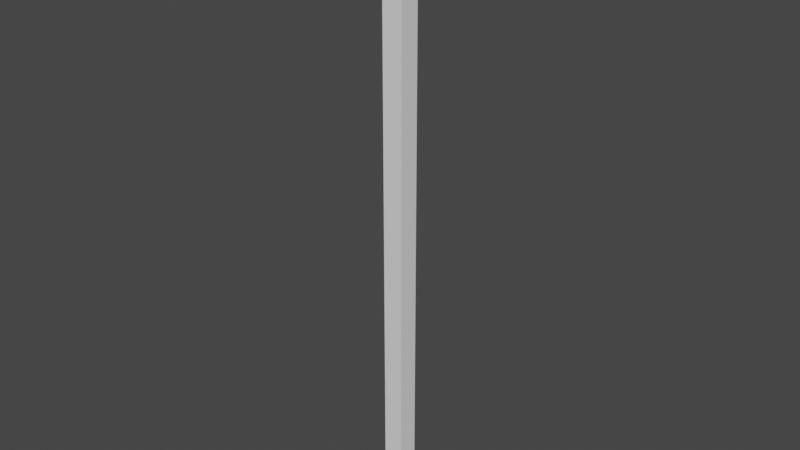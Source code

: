 # Source: bar.blend  (saved by Blender 3.5.10; exported with 4.5.12 LTS)
import bpy
from mathutils import Matrix  # noqa: F401  (used for matrix-valued properties, if any)

bpy.ops.wm.read_factory_settings(use_empty=True)
scene = bpy.context.scene
scene.name = 'Scene'

# ---- collections
col_collection = bpy.data.collections.new('Collection'); scene.collection.children.link(col_collection)

# ---- world
world_world = bpy.data.worlds.new('World'); scene.world = world_world
world_world.use_nodes = True; world_world.node_tree.nodes.clear()
_N = world_world.node_tree.nodes; _L = world_world.node_tree.links
n0 = _N.new('ShaderNodeOutputWorld'); n0.name = 'World Output'; n0.location = (300, 300)
n1 = _N.new('ShaderNodeBackground'); n1.name = 'Background'; n1.location = (10, 300)
n1.inputs[0].default_value = (0.05088, 0.05088, 0.05088, 1.0)
_L.new(n1.outputs[0], n0.inputs[0])
n0.is_active_output = True
world_world.color = (0.05088, 0.05088, 0.05088)
world_world.use_sun_shadow = False
world_world.sun_shadow_jitter_overblur = 0.0

# ---- meshes
me_cube_001 = bpy.data.meshes.new('Cube.001')
me_cube_001.from_pydata([(-0.5, -0.5, -14.99), (-0.5, -0.5, 14.99), (-0.5, 0.5, -14.99), (-0.5, 0.5, 14.99), (0.5, -0.5, -14.99), (0.5, -0.5, 14.99), (0.5, 0.5, -14.99), (0.5, 0.5, 14.99)], [], [(0, 1, 3, 2), (2, 3, 7, 6), (6, 7, 5, 4), (4, 5, 1, 0), (2, 6, 4, 0), (7, 3, 1, 5)])
_uv = me_cube_001.uv_layers.new(name='UVMap')
_uv.uv.foreach_set('vector', [0.1335, 0.0, 0.1335, 1.0, 0.1001, 1.0, 0.1001, 0.0, 0.03337, 0.0, 0.03337, 1.0, 0.0, 1.0, 8.751e-08, 0.0, 0.06673, 0.0, 0.06673, 1.0, 0.03337, 1.0, 0.03337, 0.0, 0.1001, 0.0, 0.1001, 1.0, 0.06673, 1.0, 0.06673, 0.0, 0.1335, 0.03337, 0.1668, 0.03337, 0.1668, 0.06673, 0.1335, 0.06673, 0.1335, 0.0, 0.1668, 2.983e-09, 0.1668, 0.03337, 0.1335, 0.03337])
me_cube_001.update()

# ---- objects
ob_cube = bpy.data.objects.new('Cube', me_cube_001)

# ---- transforms, parenting, visibility, modifiers, constraints
ob_cube.location = (0.0, 0.0, 0.0)

# ---- collection membership
col_collection.objects.link(ob_cube)

# ---- scene / render settings (as saved in the file)
scene.frame_start = 1; scene.frame_end = 250; scene.frame_set(1)
scene.render.engine = 'BLENDER_EEVEE_NEXT'
scene.cycles.sampling_pattern = 'TABULATED_SOBOL'
scene.view_settings.view_transform = 'Filmic'
bpy.context.view_layer.update()

# ---- added for rendering (the .blend has no active camera and no usable light): camera, sun
cam_auto = bpy.data.cameras.new('AutoCamera')
cam_auto.lens = 50.0
cam_auto.sensor_width = 36.0
cam_auto.clip_end = 1000.0
ob_auto_camera = bpy.data.objects.new('AutoCamera', cam_auto)
scene.collection.objects.link(ob_auto_camera)
ob_auto_camera.location = (27.7598, -33.3118, 22.2079)
ob_auto_camera.rotation_euler = (1.09748, -7.21219e-08, 0.694738)
scene.camera = ob_auto_camera
light_auto_sun = bpy.data.lights.new('AutoSun', 'SUN')
light_auto_sun.energy = 3.0
light_auto_sun.angle = 0.0523599
ob_auto_sun = bpy.data.objects.new('AutoSun', light_auto_sun)
scene.collection.objects.link(ob_auto_sun)
ob_auto_sun.rotation_euler = (0.872665, 0.174533, 0.523599)
bpy.context.view_layer.update()
